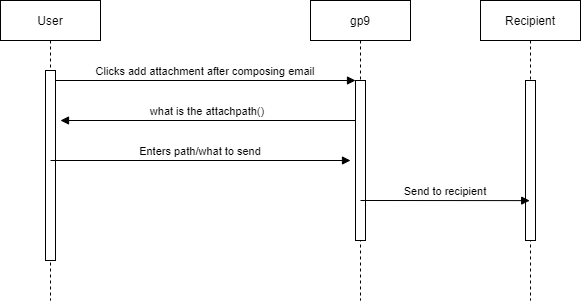

The diagram above was exported from draw.io. Its source (the exported page's mxGraphModel, read from the mxfile embedded in the PNG):
<mxGraphModel dx="1038" dy="528" grid="1" gridSize="10" guides="1" tooltips="1" connect="1" arrows="1" fold="1" page="1" pageScale="1" pageWidth="850" pageHeight="1100" math="0" shadow="0">
  <root>
    <mxCell id="0" />
    <mxCell id="1" parent="0" />
    <mxCell id="3nuBFxr9cyL0pnOWT2aG-1" value="User" style="shape=umlLifeline;perimeter=lifelinePerimeter;container=1;collapsible=0;recursiveResize=0;rounded=0;shadow=0;strokeWidth=1;" parent="1" vertex="1">
      <mxGeometry x="120" y="80" width="100" height="300" as="geometry" />
    </mxCell>
    <mxCell id="3nuBFxr9cyL0pnOWT2aG-2" value="" style="points=[];perimeter=orthogonalPerimeter;rounded=0;shadow=0;strokeWidth=1;" parent="3nuBFxr9cyL0pnOWT2aG-1" vertex="1">
      <mxGeometry x="45" y="70" width="10" height="190" as="geometry" />
    </mxCell>
    <mxCell id="3nuBFxr9cyL0pnOWT2aG-5" value="gp9" style="shape=umlLifeline;perimeter=lifelinePerimeter;container=1;collapsible=0;recursiveResize=0;rounded=0;shadow=0;strokeWidth=1;" parent="1" vertex="1">
      <mxGeometry x="430" y="80" width="100" height="300" as="geometry" />
    </mxCell>
    <mxCell id="3nuBFxr9cyL0pnOWT2aG-6" value="" style="points=[];perimeter=orthogonalPerimeter;rounded=0;shadow=0;strokeWidth=1;" parent="3nuBFxr9cyL0pnOWT2aG-5" vertex="1">
      <mxGeometry x="45" y="80" width="10" height="160" as="geometry" />
    </mxCell>
    <mxCell id="3nuBFxr9cyL0pnOWT2aG-8" value="Clicks add attachment after composing email" style="verticalAlign=bottom;endArrow=block;entryX=0;entryY=0;shadow=0;strokeWidth=1;" parent="1" source="3nuBFxr9cyL0pnOWT2aG-2" target="3nuBFxr9cyL0pnOWT2aG-6" edge="1">
      <mxGeometry relative="1" as="geometry">
        <mxPoint x="275" y="160" as="sourcePoint" />
      </mxGeometry>
    </mxCell>
    <mxCell id="3nuBFxr9cyL0pnOWT2aG-9" value="what is the attachpath()" style="verticalAlign=bottom;endArrow=block;entryX=1;entryY=0;shadow=0;strokeWidth=1;" parent="1" source="3nuBFxr9cyL0pnOWT2aG-6" edge="1">
      <mxGeometry relative="1" as="geometry">
        <mxPoint x="240" y="200" as="sourcePoint" />
        <mxPoint x="180" y="200" as="targetPoint" />
      </mxGeometry>
    </mxCell>
    <mxCell id="vMNgRJdTLHkz1AZS3X6H-1" value="Enters path/what to send" style="verticalAlign=bottom;endArrow=block;entryX=0;entryY=0;shadow=0;strokeWidth=1;" edge="1" parent="1">
      <mxGeometry relative="1" as="geometry">
        <mxPoint x="170" y="240.0000000000001" as="sourcePoint" />
        <mxPoint x="470" y="240.0000000000001" as="targetPoint" />
      </mxGeometry>
    </mxCell>
    <mxCell id="vMNgRJdTLHkz1AZS3X6H-2" value="Recipient" style="shape=umlLifeline;perimeter=lifelinePerimeter;container=1;collapsible=0;recursiveResize=0;rounded=0;shadow=0;strokeWidth=1;" vertex="1" parent="1">
      <mxGeometry x="600" y="80" width="100" height="300" as="geometry" />
    </mxCell>
    <mxCell id="vMNgRJdTLHkz1AZS3X6H-3" value="" style="points=[];perimeter=orthogonalPerimeter;rounded=0;shadow=0;strokeWidth=1;" vertex="1" parent="vMNgRJdTLHkz1AZS3X6H-2">
      <mxGeometry x="45" y="80" width="10" height="160" as="geometry" />
    </mxCell>
    <mxCell id="vMNgRJdTLHkz1AZS3X6H-4" value="Send to recipient" style="verticalAlign=bottom;endArrow=block;entryX=0.492;entryY=0.667;shadow=0;strokeWidth=1;entryDx=0;entryDy=0;entryPerimeter=0;" edge="1" parent="1" target="vMNgRJdTLHkz1AZS3X6H-2">
      <mxGeometry relative="1" as="geometry">
        <mxPoint x="480" y="280.0000000000001" as="sourcePoint" />
        <mxPoint x="780" y="280.0000000000001" as="targetPoint" />
      </mxGeometry>
    </mxCell>
  </root>
</mxGraphModel>